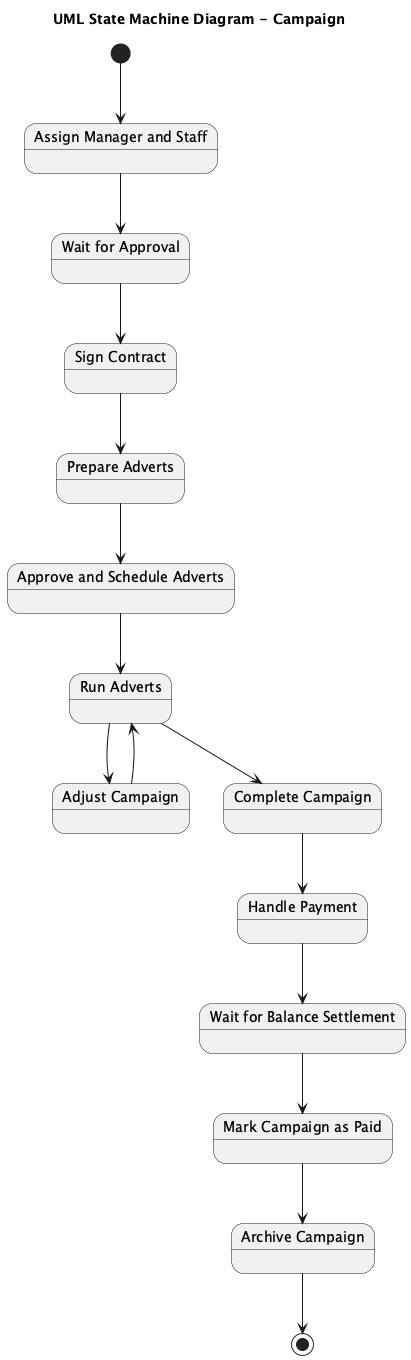

The diagram above was rendered by PlantUML. Its source (embedded in the PNG):
@startuml
title UML State Machine Diagram - Campaign

[*] --> AssignManagerAndStaff

state "Assign Manager and Staff" as AssignManagerAndStaff
state "Wait for Approval" as WaitForApproval
state "Sign Contract" as SignContract
state "Prepare Adverts" as PrepareAdverts
state "Approve and Schedule Adverts" as ApproveAndScheduleAdverts
state "Run Adverts" as RunAdverts
state "Adjust Campaign" as AdjustCampaign
state "Complete Campaign" as CompleteCampaign
state "Handle Payment" as HandlePayment
state "Wait for Balance Settlement" as WaitForBalanceSettlement
state "Mark Campaign as Paid" as MarkCampaignAsPaid
state "Archive Campaign" as ArchiveCampaign

AssignManagerAndStaff --> WaitForApproval
WaitForApproval --> SignContract
SignContract --> PrepareAdverts
PrepareAdverts --> ApproveAndScheduleAdverts
ApproveAndScheduleAdverts --> RunAdverts
RunAdverts --> AdjustCampaign
AdjustCampaign --> RunAdverts
RunAdverts --> CompleteCampaign
CompleteCampaign --> HandlePayment
HandlePayment --> WaitForBalanceSettlement
WaitForBalanceSettlement --> MarkCampaignAsPaid
MarkCampaignAsPaid --> ArchiveCampaign
ArchiveCampaign --> [*]

@enduml